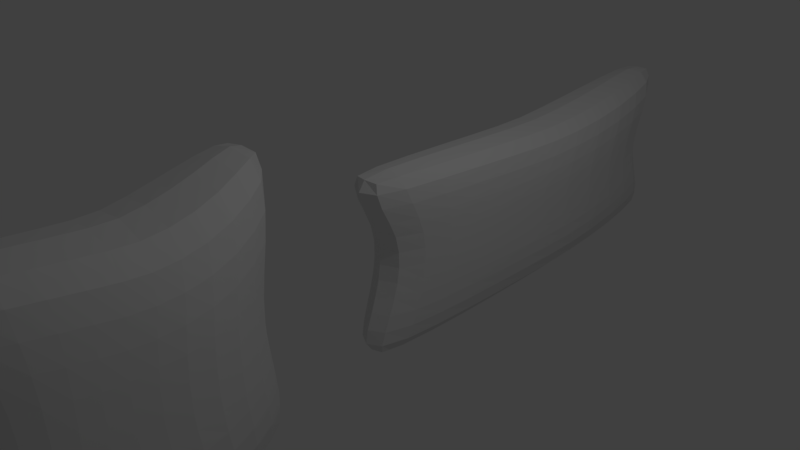 # Source: pillows.blend  (saved by Blender 2.79.0; exported with 4.5.12 LTS)
import bpy
from mathutils import Matrix  # noqa: F401  (used for matrix-valued properties, if any)

bpy.ops.wm.read_factory_settings(use_empty=True)
scene = bpy.context.scene
scene.name = 'Scene'

# ---- collections
col_collection_1 = bpy.data.collections.new('Collection 1'); scene.collection.children.link(col_collection_1)

# ---- materials (node trees are filled in below, after node groups)
mat_material = bpy.data.materials.new('Material')
mat_material.alpha_threshold = 0.0
mat_material.use_transparent_shadow = False
mat_material.roughness = 0.5
mat_material.line_color = (0.0, 0.0, 0.0, 1.0)
mat_material_001 = bpy.data.materials.new('Material.001')
mat_material_001.alpha_threshold = 0.0
mat_material_001.use_transparent_shadow = False
mat_material_001.roughness = 0.5
mat_material_001.line_color = (0.0, 0.0, 0.0, 1.0)

# ---- material node trees

# ---- world
world_world = bpy.data.worlds.new('World'); scene.world = world_world
world_world.color = (0.05088, 0.05088, 0.05088)
world_world.use_sun_shadow = False
world_world.sun_shadow_jitter_overblur = 0.0
world_world.cycles.sampling_method = 'MANUAL'

# ---- cameras
cam_camera = bpy.data.cameras.new('Camera')
cam_camera.clip_end = 100.0
cam_camera.lens = 35.0
cam_camera.sensor_width = 32.0
cam_camera.sensor_height = 18.0
cam_camera.ortho_scale = 7.314
cam_camera.dof.focus_distance = 0.0
cam_camera.dof.aperture_fstop = 128.0

# ---- lights
light_lamp = bpy.data.lights.new('Lamp', 'POINT')
light_lamp.transmission_factor = 0.0
light_lamp.cutoff_distance = 30.0
light_lamp.energy = 100.0
light_lamp.shadow_buffer_clip_start = 1.001
light_lamp.shadow_soft_size = 0.1
light_lamp.shadow_maximum_resolution = 0.006
light_lamp.use_absolute_resolution = True

# ---- meshes
me_cube = bpy.data.meshes.new('Cube')
me_cube.from_pydata([(-0.06394, 1.011, -1.02), (1.06, -1.02, -0.9994), (0.3532, -1.02, -0.9995), (-0.6644, 0.9743, -1.021), (-0.05809, 1.002, 1.012), (1.059, -1.039, 1.03), (0.3045, -1.039, 1.03), (-0.7025, 0.9659, 1.012), (0.4232, 0.7538, -1.011), (0.9517, 0.3614, -0.9546), (1.214, -0.007152, -0.9405), (1.281, -0.3717, -0.9612), (1.223, -0.7483, -1.001), (0.3026, -0.7492, -1.002), (0.2533, -0.3721, -0.9617), (0.07119, -0.005557, -0.9414), (-0.1947, 0.3579, -0.9683), (-0.4827, 0.7142, -1.019), (0.4174, 0.7454, 1.008), (0.9046, 0.351, 0.9579), (1.14, -0.01834, 0.9439), (1.218, -0.3811, 0.9879), (1.197, -0.7636, 1.031), (0.1856, -0.7639, 1.031), (0.08346, -0.3763, 0.9874), (-0.1144, -0.0056, 0.9449), (-0.3741, 0.3556, 0.9706), (-0.5963, 0.7082, 1.013), (0.09582, 1.002, -0.7427), (0.1785, 0.9376, -0.3611), (0.1916, 0.9032, 0.002836), (0.1832, 0.932, 0.3633), (0.1073, 0.998, 0.7382), (1.189, -1.018, -0.7282), (1.213, -0.9722, -0.3588), (1.205, -0.9437, 0.00186), (1.206, -0.9611, 0.3819), (1.19, -1.028, 0.757), (0.282, -1.019, -0.7289), (0.2235, -0.9724, -0.3593), (0.1794, -0.9425, 0.001979), (0.1803, -0.9607, 0.3826), (0.2135, -1.028, 0.7576), (-0.6776, 0.9565, -0.7456), (-0.68, 0.8929, -0.3639), (-0.707, 0.8597, 0.001407), (-0.7131, 0.8893, 0.3631), (-0.7334, 0.955, 0.7384), (-0.1536, -0.7329, 0.7437), (-0.2257, -0.681, 0.3704), (-0.2358, -0.6709, 0.0009367), (-0.1767, -0.6913, -0.3488), (-0.03192, -0.7313, -0.7131), (-0.3278, -0.3556, 0.7008), (-0.4258, -0.3415, 0.3405), (-0.4653, -0.3409, -3.068e-08), (-0.3994, -0.3427, -0.3351), (-0.1888, -0.3604, -0.6791), (-0.5558, -0.004611, 0.668), (-0.6589, -0.006991, 0.3334), (-0.7102, -0.006903, 4.173e-08), (-0.6395, -0.006092, -0.3333), (-0.4085, -0.004753, -0.6665), (-0.8018, 0.3457, 0.6895), (-0.8922, 0.3194, 0.3388), (-0.9278, 0.3137, 4.392e-05), (-0.8509, 0.3205, -0.3374), (-0.6384, 0.3454, -0.6884), (-0.8788, 0.6842, 0.724), (-0.9223, 0.6322, 0.3544), (-0.9257, 0.6111, 0.0005388), (-0.8538, 0.6335, -0.3543), (-0.7335, 0.6816, -0.7289), (0.8772, 0.7242, 0.7094), (0.9988, 0.6576, 0.3468), (1.011, 0.6408, 0.002582), (0.9837, 0.6716, -0.3419), (0.8464, 0.7355, -0.7093), (1.444, 0.2981, 0.6708), (1.577, 0.2424, 0.3344), (1.592, 0.2326, 0.0008073), (1.574, 0.2645, -0.3326), (1.44, 0.3269, -0.6682), (1.626, -0.06974, 0.6674), (1.722, -0.1263, 0.3334), (1.734, -0.1372, 4.666e-05), (1.74, -0.1018, -0.3333), (1.653, -0.03864, -0.6658), (1.631, -0.3986, 0.7032), (1.7, -0.4289, 0.3422), (1.708, -0.4367, 2.217e-07), (1.718, -0.4133, -0.3353), (1.653, -0.3795, -0.6786), (1.554, -0.7376, 0.7421), (1.601, -0.7089, 0.3694), (1.605, -0.7048, 0.0008307), (1.606, -0.7098, -0.3482), (1.549, -0.7299, -0.7106), (1.155, -0.9149, -1.011), (-0.3919, 1.0, -1.033), (0.03115, 1.015, 0.9062), (0.7054, -1.032, -1.012), (1.146, -1.047, 0.9239), (-0.6221, 0.8731, -1.032), (0.2395, -1.047, 0.9242), (-0.7432, 0.973, 0.9059), (1.147, -0.9331, 1.041), (-0.4078, 0.9908, 1.024), (0.6818, -1.051, 1.042), (-0.6896, 0.8653, 1.023), (0.1426, 0.9167, -1.028), (0.7142, 0.562, -0.9812), (1.113, 0.1694, -0.9418), (1.268, -0.1855, -0.9462), (1.264, -0.5618, -0.9818), (0.3076, -0.9153, -1.011), (0.289, -0.5628, -0.9826), (0.1824, -0.1849, -0.9463), (-0.06207, 0.1738, -0.9482), (-0.3307, 0.539, -0.9948), (0.1471, 0.9073, 1.022), (0.6888, 0.5538, 0.982), (1.049, 0.1584, 0.9441), (1.193, -0.1957, 0.9627), (1.219, -0.5731, 1.011), (0.2289, -0.9334, 1.041), (0.1411, -0.5724, 1.012), (0.0006308, -0.1856, 0.9615), (-0.2478, 0.1729, 0.9517), (-0.4866, 0.5354, 0.9932), (0.07061, -0.7446, -0.8807), (-0.03877, -0.3685, -0.8415), (-0.2477, -0.004561, -0.8238), (-0.4948, 0.355, -0.8515), (-0.669, 0.7014, -0.899), (0.7014, 0.7549, -0.8826), (1.279, 0.3517, -0.8297), (1.518, -0.01605, -0.8227), (1.543, -0.3717, -0.8406), (1.455, -0.7421, -0.8786), (-0.1155, 0.7224, 1.049), (0.2473, 0.3558, 1.005), (0.5041, -0.007942, 0.9824), (0.6487, -0.3777, 1.025), (0.6905, -0.7647, 1.068), (-0.05012, 0.7329, -1.054), (0.3766, 0.3612, -1.002), (0.6521, -0.005795, -0.979), (0.7807, -0.3715, -0.9992), (0.7691, -0.7488, -1.039), (0.01961, 1.021, -0.9128), (0.1497, 0.9693, -0.5531), (0.189, 0.9138, -0.1744), (0.1908, 0.9093, 0.1792), (0.1582, 0.9657, 0.5519), (1.142, -1.03, -0.894), (1.209, -0.996, -0.5448), (1.209, -0.9532, -0.1761), (1.203, -0.9445, 0.1878), (1.206, -0.9932, 0.5726), (0.2991, -1.03, -0.8944), (0.2569, -0.9968, -0.5455), (0.1952, -0.9525, -0.1763), (0.1751, -0.9433, 0.1884), (0.1947, -0.9938, 0.5734), (-0.6954, 0.978, -0.9149), (-0.6693, 0.9237, -0.5562), (-0.6966, 0.8701, -0.1766), (-0.7106, 0.8664, 0.1784), (-0.7197, 0.9226, 0.5522), (-0.06067, -0.7543, 0.9101), (-0.2005, -0.7045, 0.5611), (-0.2354, -0.6714, 0.1791), (-0.2196, -0.6764, -0.171), (-0.11, -0.7117, -0.5315), (-0.2075, -0.3678, 0.8663), (-0.3907, -0.3453, 0.5209), (-0.4479, -0.3412, 0.1675), (-0.4562, -0.3405, -0.1668), (-0.3039, -0.3502, -0.5066), (-0.4285, -0.004396, 0.8266), (-0.6213, -0.005757, 0.5006), (-0.686, -0.007274, 0.1667), (-0.7034, -0.006473, -0.1667), (-0.5324, -0.005462, -0.5001), (-0.6824, 0.3544, 0.8526), (-0.8604, 0.3316, 0.5141), (-0.9125, 0.3142, 0.1676), (-0.9147, 0.3149, -0.1671), (-0.7503, 0.3317, -0.5126), (-0.811, 0.7007, 0.8925), (-0.9076, 0.6584, 0.5401), (-0.9278, 0.6154, 0.1736), (-0.904, 0.6173, -0.1724), (-0.7896, 0.6563, -0.5423), (0.7267, 0.7475, 0.8804), (0.9593, 0.6888, 0.5274), (1.011, 0.6424, 0.1718), (1.005, 0.649, -0.1664), (0.9345, 0.7037, -0.5244), (1.274, 0.3303, 0.8325), (1.534, 0.2658, 0.5021), (1.59, 0.2326, 0.1675), (1.589, 0.2422, -0.1659), (1.53, 0.2947, -0.5), (1.482, -0.03929, 0.8253), (1.694, -0.1017, 0.5005), (1.731, -0.1372, 0.1667), (1.739, -0.1263, -0.1666), (1.717, -0.06985, -0.4999), (1.514, -0.3866, 0.8677), (1.681, -0.4142, 0.5238), (1.705, -0.4366, 0.1677), (1.714, -0.429, -0.1668), (1.702, -0.3951, -0.5067), (1.456, -0.7541, 0.9091), (1.591, -0.7206, 0.5594), (1.603, -0.7051, 0.1784), (1.607, -0.7058, -0.1709), (1.59, -0.7177, -0.5298), (1.615, -0.5534, -0.6943), (1.677, -0.5609, -0.3407), (1.671, -0.5711, 0.0002264), (1.665, -0.568, 0.3559), (1.606, -0.5655, 0.7252), (1.668, -0.2085, -0.6686), (1.738, -0.2623, -0.3335), (1.728, -0.2945, 4.853e-06), (1.718, -0.2845, 0.3346), (1.638, -0.235, 0.6804), (1.587, 0.1357, -0.6655), (1.699, 0.07211, -0.3331), (1.705, 0.0368, 0.000251), (1.691, 0.04759, 0.3336), (1.573, 0.1042, 0.6662), (1.186, 0.5346, -0.6832), (1.33, 0.4704, -0.3339), (1.356, 0.4421, 0.001667), (1.341, 0.4523, 0.3378), (1.207, 0.5134, 0.6859), (0.4828, 0.9011, -0.732), (0.5976, 0.8395, -0.3535), (0.6208, 0.8058, 0.002995), (0.6106, 0.8307, 0.3574), (0.51, 0.8965, 0.7293), (-0.69, 0.5158, -0.7093), (-0.8681, 0.4794, -0.3452), (-0.9484, 0.465, 0.0002582), (-0.9297, 0.4781, 0.3463), (-0.8572, 0.5181, 0.7076), (-0.5407, 0.1698, -0.6723), (-0.7671, 0.1583, -0.3338), (-0.8394, 0.1565, 1.938e-06), (-0.7925, 0.1578, 0.3344), (-0.6933, 0.1691, 0.6744), (-0.2846, -0.1784, -0.6685), (-0.5126, -0.1731, -0.3334), (-0.5824, -0.1743, -3.004e-08), (-0.533, -0.1745, 0.334), (-0.4293, -0.1758, 0.6767), (-0.11, -0.5472, -0.6959), (-0.2905, -0.5166, -0.3406), (-0.3513, -0.5062, 0.0002593), (-0.3275, -0.5101, 0.3551), (-0.2407, -0.5441, 0.7255), (0.06452, -0.8989, -0.7247), (-0.03955, -0.8535, -0.3559), (-0.09533, -0.8263, 0.001708), (-0.09264, -0.8421, 0.3798), (-0.03752, -0.9054, 0.7543), (-0.3644, 1.004, 0.7387), (-0.3156, 0.9376, 0.3633), (-0.3081, 0.9083, 0.002211), (-0.3026, 0.9426, -0.3627), (-0.3451, 1.007, -0.7444), (-0.7696, 0.8382, -0.7418), (-0.827, 0.78, -0.3613), (-0.8777, 0.7507, 0.000915), (-0.8816, 0.7778, 0.3605), (-0.8706, 0.839, 0.7348), (0.7343, -1.055, -0.7287), (0.7186, -1.009, -0.3589), (0.6923, -0.9797, 0.001703), (0.6931, -0.9973, 0.3814), (0.7025, -1.065, 0.7572), (1.436, -0.8966, -0.7227), (1.482, -0.8567, -0.3549), (1.482, -0.8371, 0.00148), (1.481, -0.8492, 0.3782), (1.446, -0.9042, 0.7527), (1.475, -0.8741, 0.5688), (1.48, -0.8377, 0.1846), (1.484, -0.8432, -0.174), (1.469, -0.8761, -0.5396), (1.356, -0.9111, -0.8912), (0.7007, -1.03, 0.5723), (0.6892, -0.9804, 0.1875), (0.7026, -0.9895, -0.1762), (0.7331, -1.033, -0.5451), (0.7176, -1.063, -0.8963), (-0.878, 0.8088, 0.5488), (-0.8822, 0.7568, 0.1768), (-0.8603, 0.7596, -0.1754), (-0.7911, 0.8079, -0.5527), (-0.7467, 0.8614, -0.9131), (-0.3131, 0.9744, -0.5548), (-0.3046, 0.9191, -0.1756), (-0.3104, 0.9147, 0.179), (-0.3318, 0.9713, 0.5521), (-0.4039, 1.019, 0.9083), (-0.07251, -0.8724, 0.5707), (-0.09927, -0.8271, 0.1857), (-0.07704, -0.8349, -0.1744), (0.01179, -0.877, -0.5413), (0.13, -0.9128, -0.8926), (-0.297, -0.5236, 0.5433), (-0.3428, -0.5065, 0.1718), (-0.3393, -0.508, -0.168), (-0.2094, -0.5316, -0.5182), (0.02145, -0.5584, -0.8615), (-0.4953, -0.1738, 0.5043), (-0.5594, -0.1749, 0.1667), (-0.5751, -0.1736, -0.1667), (-0.4076, -0.1745, -0.5009), (-0.1259, -0.1825, -0.8274), (-0.7567, 0.1626, 0.5043), (-0.8176, 0.1564, 0.1667), (-0.8309, 0.1568, -0.1667), (-0.6616, 0.1629, -0.5027), (-0.3827, 0.1744, -0.8316), (-0.9048, 0.4978, 0.5274), (-0.9427, 0.467, 0.1701), (-0.9291, 0.4683, -0.169), (-0.78, 0.4965, -0.5275), (-0.5803, 0.5305, -0.8762), (0.5781, 0.864, 0.5437), (0.6204, 0.8101, 0.1764), (0.6154, 0.8157, -0.1707), (0.5562, 0.8704, -0.543), (0.3642, 0.9206, -0.9056), (1.298, 0.4782, 0.5106), (1.355, 0.4422, 0.1687), (1.35, 0.4499, -0.1652), (1.28, 0.5012, -0.5068), (1.026, 0.5577, -0.852), (1.654, 0.07206, 0.5003), (1.702, 0.03679, 0.1669), (1.706, 0.04763, -0.1664), (1.666, 0.104, -0.4997), (1.435, 0.1593, -0.8227), (1.695, -0.2622, 0.5066), (1.724, -0.2945, 0.1667), (1.734, -0.2846, -0.1667), (1.721, -0.2344, -0.501), (1.548, -0.191, -0.8273), (1.65, -0.5655, 0.5437), (1.669, -0.5712, 0.1718), (1.676, -0.5672, -0.1681), (1.661, -0.5552, -0.5175), (1.512, -0.5572, -0.8597), (0.7877, -0.562, -1.02), (0.7379, -0.1846, -0.9841), (0.5304, 0.1725, -0.9835), (0.18, 0.5512, -1.029), (-0.2641, 0.8935, -1.064), (0.6791, -0.5732, 1.049), (0.5923, -0.1878, 0.9998), (0.3872, 0.1698, 0.9868), (0.07832, 0.5433, 1.028), (-0.2976, 0.8827, 1.056), (1.498, -0.5684, 0.8907), (1.51, -0.2109, 0.8429), (1.413, 0.1357, 0.8238), (1.04, 0.5436, 0.8535), (0.388, 0.9147, 0.9004), (-0.7575, 0.5309, 0.8738), (-0.5669, 0.1733, 0.8343), (-0.3034, -0.1807, 0.8401), (-0.1316, -0.5622, 0.891), (0.03128, -0.9274, 0.922), (-0.3885, 1.025, -0.9159), (-0.8385, 0.8583, 0.9041), (0.6931, -1.08, 0.9261), (1.365, -0.9263, 0.921), (0.6869, -0.9357, 1.074), (0.7325, -0.9171, -1.045)], [], [(385, 101, 2, 115), (384, 125, 6, 108), (383, 106, 5, 102), (382, 108, 6, 104), (381, 109, 7, 105), (380, 99, 3, 165), (379, 125, 23, 170), (378, 126, 24, 175), (377, 127, 25, 180), (376, 128, 26, 185), (375, 129, 27, 190), (374, 120, 18, 195), (373, 121, 19, 200), (372, 122, 20, 205), (371, 123, 21, 210), (370, 124, 22, 215), (369, 109, 27, 140), (368, 129, 26, 141), (367, 128, 25, 142), (366, 127, 24, 143), (365, 126, 23, 144), (364, 145, 17, 103), (363, 146, 16, 119), (362, 147, 15, 118), (361, 148, 14, 117), (360, 149, 13, 116), (359, 220, 97, 139), (358, 221, 96, 219), (357, 222, 95, 218), (356, 223, 94, 217), (355, 224, 93, 216), (354, 225, 92, 138), (353, 226, 91, 214), (352, 227, 90, 213), (351, 228, 89, 212), (350, 229, 88, 211), (349, 230, 87, 137), (348, 231, 86, 209), (347, 232, 85, 208), (346, 233, 84, 207), (345, 234, 83, 206), (344, 235, 82, 136), (343, 236, 81, 204), (342, 237, 80, 203), (341, 238, 79, 202), (340, 239, 78, 201), (339, 240, 77, 135), (338, 241, 76, 199), (337, 242, 75, 198), (336, 243, 74, 197), (335, 244, 73, 196), (334, 245, 72, 134), (333, 246, 71, 194), (332, 247, 70, 193), (331, 248, 69, 192), (330, 249, 68, 191), (329, 250, 67, 133), (328, 251, 66, 189), (327, 252, 65, 188), (326, 253, 64, 187), (325, 254, 63, 186), (324, 255, 62, 132), (323, 256, 61, 184), (322, 257, 60, 183), (321, 258, 59, 182), (320, 259, 58, 181), (319, 260, 57, 131), (318, 261, 56, 179), (317, 262, 55, 178), (316, 263, 54, 177), (315, 264, 53, 176), (314, 265, 52, 130), (313, 266, 51, 174), (312, 267, 50, 173), (311, 268, 49, 172), (310, 269, 48, 171), (309, 270, 47, 105), (308, 271, 46, 169), (307, 272, 45, 168), (306, 273, 44, 167), (305, 274, 43, 166), (304, 275, 43, 165), (303, 276, 44, 166), (302, 277, 45, 167), (301, 278, 46, 168), (300, 279, 47, 169), (299, 280, 38, 160), (298, 281, 39, 161), (297, 282, 40, 162), (296, 283, 41, 163), (295, 284, 42, 164), (294, 285, 33, 155), (293, 286, 34, 156), (292, 287, 35, 157), (291, 288, 36, 158), (290, 289, 37, 159), (288, 290, 159, 36), (94, 216, 290, 288), (216, 93, 289, 290), (287, 291, 158, 35), (95, 217, 291, 287), (217, 94, 288, 291), (286, 292, 157, 34), (96, 218, 292, 286), (218, 95, 287, 292), (285, 293, 156, 33), (97, 219, 293, 285), (219, 96, 286, 293), (98, 294, 155, 1), (12, 139, 294, 98), (139, 97, 285, 294), (283, 295, 164, 41), (36, 159, 295, 283), (159, 37, 284, 295), (282, 296, 163, 40), (35, 158, 296, 282), (158, 36, 283, 296), (281, 297, 162, 39), (34, 157, 297, 281), (157, 35, 282, 297), (280, 298, 161, 38), (33, 156, 298, 280), (156, 34, 281, 298), (101, 299, 160, 2), (1, 155, 299, 101), (155, 33, 280, 299), (278, 300, 169, 46), (69, 191, 300, 278), (191, 68, 279, 300), (277, 301, 168, 45), (70, 192, 301, 277), (192, 69, 278, 301), (276, 302, 167, 44), (71, 193, 302, 276), (193, 70, 277, 302), (275, 303, 166, 43), (72, 194, 303, 275), (194, 71, 276, 303), (103, 304, 165, 3), (17, 134, 304, 103), (134, 72, 275, 304), (273, 305, 166, 44), (29, 151, 305, 273), (151, 28, 274, 305), (272, 306, 167, 45), (30, 152, 306, 272), (152, 29, 273, 306), (271, 307, 168, 46), (31, 153, 307, 271), (153, 30, 272, 307), (270, 308, 169, 47), (32, 154, 308, 270), (154, 31, 271, 308), (107, 309, 105, 7), (4, 100, 309, 107), (100, 32, 270, 309), (268, 310, 171, 49), (41, 164, 310, 268), (164, 42, 269, 310), (267, 311, 172, 50), (40, 163, 311, 267), (163, 41, 268, 311), (266, 312, 173, 51), (39, 162, 312, 266), (162, 40, 267, 312), (265, 313, 174, 52), (38, 161, 313, 265), (161, 39, 266, 313), (115, 314, 130, 13), (2, 160, 314, 115), (160, 38, 265, 314), (263, 315, 176, 54), (49, 171, 315, 263), (171, 48, 264, 315), (262, 316, 177, 55), (50, 172, 316, 262), (172, 49, 263, 316), (261, 317, 178, 56), (51, 173, 317, 261), (173, 50, 262, 317), (260, 318, 179, 57), (52, 174, 318, 260), (174, 51, 261, 318), (116, 319, 131, 14), (13, 130, 319, 116), (130, 52, 260, 319), (258, 320, 181, 59), (54, 176, 320, 258), (176, 53, 259, 320), (257, 321, 182, 60), (55, 177, 321, 257), (177, 54, 258, 321), (256, 322, 183, 61), (56, 178, 322, 256), (178, 55, 257, 322), (255, 323, 184, 62), (57, 179, 323, 255), (179, 56, 256, 323), (117, 324, 132, 15), (14, 131, 324, 117), (131, 57, 255, 324), (253, 325, 186, 64), (59, 181, 325, 253), (181, 58, 254, 325), (252, 326, 187, 65), (60, 182, 326, 252), (182, 59, 253, 326), (251, 327, 188, 66), (61, 183, 327, 251), (183, 60, 252, 327), (250, 328, 189, 67), (62, 184, 328, 250), (184, 61, 251, 328), (118, 329, 133, 16), (15, 132, 329, 118), (132, 62, 250, 329), (248, 330, 191, 69), (64, 186, 330, 248), (186, 63, 249, 330), (247, 331, 192, 70), (65, 187, 331, 247), (187, 64, 248, 331), (246, 332, 193, 71), (66, 188, 332, 246), (188, 65, 247, 332), (245, 333, 194, 72), (67, 189, 333, 245), (189, 66, 246, 333), (119, 334, 134, 17), (16, 133, 334, 119), (133, 67, 245, 334), (243, 335, 196, 74), (31, 154, 335, 243), (154, 32, 244, 335), (242, 336, 197, 75), (30, 153, 336, 242), (153, 31, 243, 336), (241, 337, 198, 76), (29, 152, 337, 241), (152, 30, 242, 337), (240, 338, 199, 77), (28, 151, 338, 240), (151, 29, 241, 338), (110, 339, 135, 8), (0, 150, 339, 110), (150, 28, 240, 339), (238, 340, 201, 79), (74, 196, 340, 238), (196, 73, 239, 340), (237, 341, 202, 80), (75, 197, 341, 237), (197, 74, 238, 341), (236, 342, 203, 81), (76, 198, 342, 236), (198, 75, 237, 342), (235, 343, 204, 82), (77, 199, 343, 235), (199, 76, 236, 343), (111, 344, 136, 9), (8, 135, 344, 111), (135, 77, 235, 344), (233, 345, 206, 84), (79, 201, 345, 233), (201, 78, 234, 345), (232, 346, 207, 85), (80, 202, 346, 232), (202, 79, 233, 346), (231, 347, 208, 86), (81, 203, 347, 231), (203, 80, 232, 347), (230, 348, 209, 87), (82, 204, 348, 230), (204, 81, 231, 348), (112, 349, 137, 10), (9, 136, 349, 112), (136, 82, 230, 349), (228, 350, 211, 89), (84, 206, 350, 228), (206, 83, 229, 350), (227, 351, 212, 90), (85, 207, 351, 227), (207, 84, 228, 351), (226, 352, 213, 91), (86, 208, 352, 226), (208, 85, 227, 352), (225, 353, 214, 92), (87, 209, 353, 225), (209, 86, 226, 353), (113, 354, 138, 11), (10, 137, 354, 113), (137, 87, 225, 354), (223, 355, 216, 94), (89, 211, 355, 223), (211, 88, 224, 355), (222, 356, 217, 95), (90, 212, 356, 222), (212, 89, 223, 356), (221, 357, 218, 96), (91, 213, 357, 221), (213, 90, 222, 357), (220, 358, 219, 97), (92, 214, 358, 220), (214, 91, 221, 358), (114, 359, 139, 12), (11, 138, 359, 114), (138, 92, 220, 359), (148, 360, 116, 14), (11, 114, 360, 148), (114, 12, 149, 360), (147, 361, 117, 15), (10, 113, 361, 147), (113, 11, 148, 361), (146, 362, 118, 16), (9, 112, 362, 146), (112, 10, 147, 362), (145, 363, 119, 17), (8, 111, 363, 145), (111, 9, 146, 363), (99, 364, 103, 3), (0, 110, 364, 99), (110, 8, 145, 364), (124, 365, 144, 22), (21, 143, 365, 124), (143, 24, 126, 365), (123, 366, 143, 21), (20, 142, 366, 123), (142, 25, 127, 366), (122, 367, 142, 20), (19, 141, 367, 122), (141, 26, 128, 367), (121, 368, 141, 19), (18, 140, 368, 121), (140, 27, 129, 368), (120, 369, 140, 18), (4, 107, 369, 120), (107, 7, 109, 369), (224, 370, 215, 93), (88, 210, 370, 224), (210, 21, 124, 370), (229, 371, 210, 88), (83, 205, 371, 229), (205, 20, 123, 371), (234, 372, 205, 83), (78, 200, 372, 234), (200, 19, 122, 372), (239, 373, 200, 78), (73, 195, 373, 239), (195, 18, 121, 373), (244, 374, 195, 73), (32, 100, 374, 244), (100, 4, 120, 374), (249, 375, 190, 68), (63, 185, 375, 249), (185, 26, 129, 375), (254, 376, 185, 63), (58, 180, 376, 254), (180, 25, 128, 376), (259, 377, 180, 58), (53, 175, 377, 259), (175, 24, 127, 377), (264, 378, 175, 53), (48, 170, 378, 264), (170, 23, 126, 378), (269, 379, 170, 48), (42, 104, 379, 269), (104, 6, 125, 379), (274, 380, 165, 43), (28, 150, 380, 274), (150, 0, 99, 380), (279, 381, 105, 47), (68, 190, 381, 279), (190, 27, 109, 381), (284, 382, 104, 42), (37, 102, 382, 284), (102, 5, 108, 382), (289, 383, 102, 37), (93, 215, 383, 289), (215, 22, 106, 383), (106, 384, 108, 5), (22, 144, 384, 106), (144, 23, 125, 384), (149, 385, 115, 13), (12, 98, 385, 149), (98, 1, 101, 385)])
me_cube.materials.append(mat_material)
me_cube.use_remesh_preserve_volume = False
me_cube.use_remesh_preserve_attributes = False
me_cube.use_mirror_vertex_groups = False
me_cube.update()
me_cube_001 = bpy.data.meshes.new('Cube.001')
me_cube_001.from_pydata([(-0.06394, 1.011, -1.02), (1.06, -1.02, -0.9994), (0.3532, -1.02, -0.9995), (-0.6644, 0.9743, -1.021), (-0.05809, 1.002, 1.012), (1.059, -1.039, 1.03), (0.3045, -1.039, 1.03), (-0.7025, 0.9659, 1.012), (0.4232, 0.7538, -1.011), (0.9517, 0.3614, -0.9546), (1.214, -0.007152, -0.9405), (1.281, -0.3717, -0.9612), (1.223, -0.7483, -1.001), (0.3026, -0.7492, -1.002), (0.2533, -0.3721, -0.9617), (0.07119, -0.005557, -0.9414), (-0.1947, 0.3579, -0.9683), (-0.4827, 0.7142, -1.019), (0.4174, 0.7454, 1.008), (0.9046, 0.351, 0.9579), (1.14, -0.01834, 0.9439), (1.218, -0.3811, 0.9879), (1.197, -0.7636, 1.031), (0.1856, -0.7639, 1.031), (0.08346, -0.3763, 0.9874), (-0.1144, -0.0056, 0.9449), (-0.3741, 0.3556, 0.9706), (-0.5963, 0.7082, 1.013), (0.09582, 1.002, -0.7427), (0.1785, 0.9376, -0.3611), (0.1916, 0.9032, 0.002836), (0.1832, 0.932, 0.3633), (0.1073, 0.998, 0.7382), (1.189, -1.018, -0.7282), (1.213, -0.9722, -0.3588), (1.205, -0.9437, 0.00186), (1.206, -0.9611, 0.3819), (1.19, -1.028, 0.757), (0.282, -1.019, -0.7289), (0.2235, -0.9724, -0.3593), (0.1794, -0.9425, 0.001979), (0.1803, -0.9607, 0.3826), (0.2135, -1.028, 0.7576), (-0.6776, 0.9565, -0.7456), (-0.68, 0.8929, -0.3639), (-0.707, 0.8597, 0.001407), (-0.7131, 0.8893, 0.3631), (-0.7334, 0.955, 0.7384), (-0.1536, -0.7329, 0.7437), (-0.2257, -0.681, 0.3704), (-0.2358, -0.6709, 0.0009367), (-0.1767, -0.6913, -0.3488), (-0.03192, -0.7313, -0.7131), (-0.3278, -0.3556, 0.7008), (-0.4258, -0.3415, 0.3405), (-0.4653, -0.3409, -3.068e-08), (-0.3994, -0.3427, -0.3351), (-0.1888, -0.3604, -0.6791), (-0.5558, -0.004611, 0.668), (-0.6589, -0.006991, 0.3334), (-0.7102, -0.006903, 4.173e-08), (-0.6395, -0.006092, -0.3333), (-0.4085, -0.004753, -0.6665), (-0.8018, 0.3457, 0.6895), (-0.8922, 0.3194, 0.3388), (-0.9278, 0.3137, 4.392e-05), (-0.8509, 0.3205, -0.3374), (-0.6384, 0.3454, -0.6884), (-0.8788, 0.6842, 0.724), (-0.9223, 0.6322, 0.3544), (-0.9257, 0.6111, 0.0005388), (-0.8538, 0.6335, -0.3543), (-0.7335, 0.6816, -0.7289), (0.8772, 0.7242, 0.7094), (0.9988, 0.6576, 0.3468), (1.011, 0.6408, 0.002582), (0.9837, 0.6716, -0.3419), (0.8464, 0.7355, -0.7093), (1.444, 0.2981, 0.6708), (1.577, 0.2424, 0.3344), (1.592, 0.2326, 0.0008073), (1.574, 0.2645, -0.3326), (1.44, 0.3269, -0.6682), (1.626, -0.06974, 0.6674), (1.722, -0.1263, 0.3334), (1.734, -0.1372, 4.666e-05), (1.74, -0.1018, -0.3333), (1.653, -0.03864, -0.6658), (1.631, -0.3986, 0.7032), (1.7, -0.4289, 0.3422), (1.708, -0.4367, 2.217e-07), (1.718, -0.4133, -0.3353), (1.653, -0.3795, -0.6786), (1.554, -0.7376, 0.7421), (1.601, -0.7089, 0.3694), (1.605, -0.7048, 0.0008307), (1.606, -0.7098, -0.3482), (1.549, -0.7299, -0.7106), (1.155, -0.9149, -1.011), (-0.3919, 1.0, -1.033), (0.03115, 1.015, 0.9062), (0.7054, -1.032, -1.012), (1.146, -1.047, 0.9239), (-0.6221, 0.8731, -1.032), (0.2395, -1.047, 0.9242), (-0.7432, 0.973, 0.9059), (1.147, -0.9331, 1.041), (-0.4078, 0.9908, 1.024), (0.6818, -1.051, 1.042), (-0.6896, 0.8653, 1.023), (0.1426, 0.9167, -1.028), (0.7142, 0.562, -0.9812), (1.113, 0.1694, -0.9418), (1.268, -0.1855, -0.9462), (1.264, -0.5618, -0.9818), (0.3076, -0.9153, -1.011), (0.289, -0.5628, -0.9826), (0.1824, -0.1849, -0.9463), (-0.06207, 0.1738, -0.9482), (-0.3307, 0.539, -0.9948), (0.1471, 0.9073, 1.022), (0.6888, 0.5538, 0.982), (1.049, 0.1584, 0.9441), (1.193, -0.1957, 0.9627), (1.219, -0.5731, 1.011), (0.2289, -0.9334, 1.041), (0.1411, -0.5724, 1.012), (0.0006308, -0.1856, 0.9615), (-0.2478, 0.1729, 0.9517), (-0.4866, 0.5354, 0.9932), (0.07061, -0.7446, -0.8807), (-0.03877, -0.3685, -0.8415), (-0.2477, -0.004561, -0.8238), (-0.4948, 0.355, -0.8515), (-0.669, 0.7014, -0.899), (0.7014, 0.7549, -0.8826), (1.279, 0.3517, -0.8297), (1.518, -0.01605, -0.8227), (1.543, -0.3717, -0.8406), (1.455, -0.7421, -0.8786), (-0.1155, 0.7224, 1.049), (0.2473, 0.3558, 1.005), (0.5041, -0.007942, 0.9824), (0.6487, -0.3777, 1.025), (0.6905, -0.7647, 1.068), (-0.05012, 0.7329, -1.054), (0.3766, 0.3612, -1.002), (0.6521, -0.005795, -0.979), (0.7807, -0.3715, -0.9992), (0.7691, -0.7488, -1.039), (0.01961, 1.021, -0.9128), (0.1497, 0.9693, -0.5531), (0.189, 0.9138, -0.1744), (0.1908, 0.9093, 0.1792), (0.1582, 0.9657, 0.5519), (1.142, -1.03, -0.894), (1.209, -0.996, -0.5448), (1.209, -0.9532, -0.1761), (1.203, -0.9445, 0.1878), (1.206, -0.9932, 0.5726), (0.2991, -1.03, -0.8944), (0.2569, -0.9968, -0.5455), (0.1952, -0.9525, -0.1763), (0.1751, -0.9433, 0.1884), (0.1947, -0.9938, 0.5734), (-0.6954, 0.978, -0.9149), (-0.6693, 0.9237, -0.5562), (-0.6966, 0.8701, -0.1766), (-0.7106, 0.8664, 0.1784), (-0.7197, 0.9226, 0.5522), (-0.06067, -0.7543, 0.9101), (-0.2005, -0.7045, 0.5611), (-0.2354, -0.6714, 0.1791), (-0.2196, -0.6764, -0.171), (-0.11, -0.7117, -0.5315), (-0.2075, -0.3678, 0.8663), (-0.3907, -0.3453, 0.5209), (-0.4479, -0.3412, 0.1675), (-0.4562, -0.3405, -0.1668), (-0.3039, -0.3502, -0.5066), (-0.4285, -0.004396, 0.8266), (-0.6213, -0.005757, 0.5006), (-0.686, -0.007274, 0.1667), (-0.7034, -0.006473, -0.1667), (-0.5324, -0.005462, -0.5001), (-0.6824, 0.3544, 0.8526), (-0.8604, 0.3316, 0.5141), (-0.9125, 0.3142, 0.1676), (-0.9147, 0.3149, -0.1671), (-0.7503, 0.3317, -0.5126), (-0.811, 0.7007, 0.8925), (-0.9076, 0.6584, 0.5401), (-0.9278, 0.6154, 0.1736), (-0.904, 0.6173, -0.1724), (-0.7896, 0.6563, -0.5423), (0.7267, 0.7475, 0.8804), (0.9593, 0.6888, 0.5274), (1.011, 0.6424, 0.1718), (1.005, 0.649, -0.1664), (0.9345, 0.7037, -0.5244), (1.274, 0.3303, 0.8325), (1.534, 0.2658, 0.5021), (1.59, 0.2326, 0.1675), (1.589, 0.2422, -0.1659), (1.53, 0.2947, -0.5), (1.482, -0.03929, 0.8253), (1.694, -0.1017, 0.5005), (1.731, -0.1372, 0.1667), (1.739, -0.1263, -0.1666), (1.717, -0.06985, -0.4999), (1.514, -0.3866, 0.8677), (1.681, -0.4142, 0.5238), (1.705, -0.4366, 0.1677), (1.714, -0.429, -0.1668), (1.702, -0.3951, -0.5067), (1.456, -0.7541, 0.9091), (1.591, -0.7206, 0.5594), (1.603, -0.7051, 0.1784), (1.607, -0.7058, -0.1709), (1.59, -0.7177, -0.5298), (1.615, -0.5534, -0.6943), (1.677, -0.5609, -0.3407), (1.671, -0.5711, 0.0002264), (1.665, -0.568, 0.3559), (1.606, -0.5655, 0.7252), (1.668, -0.2085, -0.6686), (1.738, -0.2623, -0.3335), (1.728, -0.2945, 4.853e-06), (1.718, -0.2845, 0.3346), (1.638, -0.235, 0.6804), (1.587, 0.1357, -0.6655), (1.699, 0.07211, -0.3331), (1.705, 0.0368, 0.000251), (1.691, 0.04759, 0.3336), (1.573, 0.1042, 0.6662), (1.186, 0.5346, -0.6832), (1.33, 0.4704, -0.3339), (1.356, 0.4421, 0.001667), (1.341, 0.4523, 0.3378), (1.207, 0.5134, 0.6859), (0.4828, 0.9011, -0.732), (0.5976, 0.8395, -0.3535), (0.6208, 0.8058, 0.002995), (0.6106, 0.8307, 0.3574), (0.51, 0.8965, 0.7293), (-0.69, 0.5158, -0.7093), (-0.8681, 0.4794, -0.3452), (-0.9484, 0.465, 0.0002582), (-0.9297, 0.4781, 0.3463), (-0.8572, 0.5181, 0.7076), (-0.5407, 0.1698, -0.6723), (-0.7671, 0.1583, -0.3338), (-0.8394, 0.1565, 1.938e-06), (-0.7925, 0.1578, 0.3344), (-0.6933, 0.1691, 0.6744), (-0.2846, -0.1784, -0.6685), (-0.5126, -0.1731, -0.3334), (-0.5824, -0.1743, -3.004e-08), (-0.533, -0.1745, 0.334), (-0.4293, -0.1758, 0.6767), (-0.11, -0.5472, -0.6959), (-0.2905, -0.5166, -0.3406), (-0.3513, -0.5062, 0.0002593), (-0.3275, -0.5101, 0.3551), (-0.2407, -0.5441, 0.7255), (0.06452, -0.8989, -0.7247), (-0.03955, -0.8535, -0.3559), (-0.09533, -0.8263, 0.001708), (-0.09264, -0.8421, 0.3798), (-0.03752, -0.9054, 0.7543), (-0.3644, 1.004, 0.7387), (-0.3156, 0.9376, 0.3633), (-0.3081, 0.9083, 0.002211), (-0.3026, 0.9426, -0.3627), (-0.3451, 1.007, -0.7444), (-0.7696, 0.8382, -0.7418), (-0.827, 0.78, -0.3613), (-0.8777, 0.7507, 0.000915), (-0.8816, 0.7778, 0.3605), (-0.8706, 0.839, 0.7348), (0.7343, -1.055, -0.7287), (0.7186, -1.009, -0.3589), (0.6923, -0.9797, 0.001703), (0.6931, -0.9973, 0.3814), (0.7025, -1.065, 0.7572), (1.436, -0.8966, -0.7227), (1.482, -0.8567, -0.3549), (1.482, -0.8371, 0.00148), (1.481, -0.8492, 0.3782), (1.446, -0.9042, 0.7527), (1.475, -0.8741, 0.5688), (1.48, -0.8377, 0.1846), (1.484, -0.8432, -0.174), (1.469, -0.8761, -0.5396), (1.356, -0.9111, -0.8912), (0.7007, -1.03, 0.5723), (0.6892, -0.9804, 0.1875), (0.7026, -0.9895, -0.1762), (0.7331, -1.033, -0.5451), (0.7176, -1.063, -0.8963), (-0.878, 0.8088, 0.5488), (-0.8822, 0.7568, 0.1768), (-0.8603, 0.7596, -0.1754), (-0.7911, 0.8079, -0.5527), (-0.7467, 0.8614, -0.9131), (-0.3131, 0.9744, -0.5548), (-0.3046, 0.9191, -0.1756), (-0.3104, 0.9147, 0.179), (-0.3318, 0.9713, 0.5521), (-0.4039, 1.019, 0.9083), (-0.07251, -0.8724, 0.5707), (-0.09927, -0.8271, 0.1857), (-0.07704, -0.8349, -0.1744), (0.01179, -0.877, -0.5413), (0.13, -0.9128, -0.8926), (-0.297, -0.5236, 0.5433), (-0.3428, -0.5065, 0.1718), (-0.3393, -0.508, -0.168), (-0.2094, -0.5316, -0.5182), (0.02145, -0.5584, -0.8615), (-0.4953, -0.1738, 0.5043), (-0.5594, -0.1749, 0.1667), (-0.5751, -0.1736, -0.1667), (-0.4076, -0.1745, -0.5009), (-0.1259, -0.1825, -0.8274), (-0.7567, 0.1626, 0.5043), (-0.8176, 0.1564, 0.1667), (-0.8309, 0.1568, -0.1667), (-0.6616, 0.1629, -0.5027), (-0.3827, 0.1744, -0.8316), (-0.9048, 0.4978, 0.5274), (-0.9427, 0.467, 0.1701), (-0.9291, 0.4683, -0.169), (-0.78, 0.4965, -0.5275), (-0.5803, 0.5305, -0.8762), (0.5781, 0.864, 0.5437), (0.6204, 0.8101, 0.1764), (0.6154, 0.8157, -0.1707), (0.5562, 0.8704, -0.543), (0.3642, 0.9206, -0.9056), (1.298, 0.4782, 0.5106), (1.355, 0.4422, 0.1687), (1.35, 0.4499, -0.1652), (1.28, 0.5012, -0.5068), (1.026, 0.5577, -0.852), (1.654, 0.07206, 0.5003), (1.702, 0.03679, 0.1669), (1.706, 0.04763, -0.1664), (1.666, 0.104, -0.4997), (1.435, 0.1593, -0.8227), (1.695, -0.2622, 0.5066), (1.724, -0.2945, 0.1667), (1.734, -0.2846, -0.1667), (1.721, -0.2344, -0.501), (1.548, -0.191, -0.8273), (1.65, -0.5655, 0.5437), (1.669, -0.5712, 0.1718), (1.676, -0.5672, -0.1681), (1.661, -0.5552, -0.5175), (1.512, -0.5572, -0.8597), (0.7877, -0.562, -1.02), (0.7379, -0.1846, -0.9841), (0.5304, 0.1725, -0.9835), (0.18, 0.5512, -1.029), (-0.2641, 0.8935, -1.064), (0.6791, -0.5732, 1.049), (0.5923, -0.1878, 0.9998), (0.3872, 0.1698, 0.9868), (0.07832, 0.5433, 1.028), (-0.2976, 0.8827, 1.056), (1.498, -0.5684, 0.8907), (1.51, -0.2109, 0.8429), (1.413, 0.1357, 0.8238), (1.04, 0.5436, 0.8535), (0.388, 0.9147, 0.9004), (-0.7575, 0.5309, 0.8738), (-0.5669, 0.1733, 0.8343), (-0.3034, -0.1807, 0.8401), (-0.1316, -0.5622, 0.891), (0.03128, -0.9274, 0.922), (-0.3885, 1.025, -0.9159), (-0.8385, 0.8583, 0.9041), (0.6931, -1.08, 0.9261), (1.365, -0.9263, 0.921), (0.6869, -0.9357, 1.074), (0.7325, -0.9171, -1.045)], [], [(385, 101, 2, 115), (384, 125, 6, 108), (383, 106, 5, 102), (382, 108, 6, 104), (381, 109, 7, 105), (380, 99, 3, 165), (379, 125, 23, 170), (378, 126, 24, 175), (377, 127, 25, 180), (376, 128, 26, 185), (375, 129, 27, 190), (374, 120, 18, 195), (373, 121, 19, 200), (372, 122, 20, 205), (371, 123, 21, 210), (370, 124, 22, 215), (369, 109, 27, 140), (368, 129, 26, 141), (367, 128, 25, 142), (366, 127, 24, 143), (365, 126, 23, 144), (364, 145, 17, 103), (363, 146, 16, 119), (362, 147, 15, 118), (361, 148, 14, 117), (360, 149, 13, 116), (359, 220, 97, 139), (358, 221, 96, 219), (357, 222, 95, 218), (356, 223, 94, 217), (355, 224, 93, 216), (354, 225, 92, 138), (353, 226, 91, 214), (352, 227, 90, 213), (351, 228, 89, 212), (350, 229, 88, 211), (349, 230, 87, 137), (348, 231, 86, 209), (347, 232, 85, 208), (346, 233, 84, 207), (345, 234, 83, 206), (344, 235, 82, 136), (343, 236, 81, 204), (342, 237, 80, 203), (341, 238, 79, 202), (340, 239, 78, 201), (339, 240, 77, 135), (338, 241, 76, 199), (337, 242, 75, 198), (336, 243, 74, 197), (335, 244, 73, 196), (334, 245, 72, 134), (333, 246, 71, 194), (332, 247, 70, 193), (331, 248, 69, 192), (330, 249, 68, 191), (329, 250, 67, 133), (328, 251, 66, 189), (327, 252, 65, 188), (326, 253, 64, 187), (325, 254, 63, 186), (324, 255, 62, 132), (323, 256, 61, 184), (322, 257, 60, 183), (321, 258, 59, 182), (320, 259, 58, 181), (319, 260, 57, 131), (318, 261, 56, 179), (317, 262, 55, 178), (316, 263, 54, 177), (315, 264, 53, 176), (314, 265, 52, 130), (313, 266, 51, 174), (312, 267, 50, 173), (311, 268, 49, 172), (310, 269, 48, 171), (309, 270, 47, 105), (308, 271, 46, 169), (307, 272, 45, 168), (306, 273, 44, 167), (305, 274, 43, 166), (304, 275, 43, 165), (303, 276, 44, 166), (302, 277, 45, 167), (301, 278, 46, 168), (300, 279, 47, 169), (299, 280, 38, 160), (298, 281, 39, 161), (297, 282, 40, 162), (296, 283, 41, 163), (295, 284, 42, 164), (294, 285, 33, 155), (293, 286, 34, 156), (292, 287, 35, 157), (291, 288, 36, 158), (290, 289, 37, 159), (288, 290, 159, 36), (94, 216, 290, 288), (216, 93, 289, 290), (287, 291, 158, 35), (95, 217, 291, 287), (217, 94, 288, 291), (286, 292, 157, 34), (96, 218, 292, 286), (218, 95, 287, 292), (285, 293, 156, 33), (97, 219, 293, 285), (219, 96, 286, 293), (98, 294, 155, 1), (12, 139, 294, 98), (139, 97, 285, 294), (283, 295, 164, 41), (36, 159, 295, 283), (159, 37, 284, 295), (282, 296, 163, 40), (35, 158, 296, 282), (158, 36, 283, 296), (281, 297, 162, 39), (34, 157, 297, 281), (157, 35, 282, 297), (280, 298, 161, 38), (33, 156, 298, 280), (156, 34, 281, 298), (101, 299, 160, 2), (1, 155, 299, 101), (155, 33, 280, 299), (278, 300, 169, 46), (69, 191, 300, 278), (191, 68, 279, 300), (277, 301, 168, 45), (70, 192, 301, 277), (192, 69, 278, 301), (276, 302, 167, 44), (71, 193, 302, 276), (193, 70, 277, 302), (275, 303, 166, 43), (72, 194, 303, 275), (194, 71, 276, 303), (103, 304, 165, 3), (17, 134, 304, 103), (134, 72, 275, 304), (273, 305, 166, 44), (29, 151, 305, 273), (151, 28, 274, 305), (272, 306, 167, 45), (30, 152, 306, 272), (152, 29, 273, 306), (271, 307, 168, 46), (31, 153, 307, 271), (153, 30, 272, 307), (270, 308, 169, 47), (32, 154, 308, 270), (154, 31, 271, 308), (107, 309, 105, 7), (4, 100, 309, 107), (100, 32, 270, 309), (268, 310, 171, 49), (41, 164, 310, 268), (164, 42, 269, 310), (267, 311, 172, 50), (40, 163, 311, 267), (163, 41, 268, 311), (266, 312, 173, 51), (39, 162, 312, 266), (162, 40, 267, 312), (265, 313, 174, 52), (38, 161, 313, 265), (161, 39, 266, 313), (115, 314, 130, 13), (2, 160, 314, 115), (160, 38, 265, 314), (263, 315, 176, 54), (49, 171, 315, 263), (171, 48, 264, 315), (262, 316, 177, 55), (50, 172, 316, 262), (172, 49, 263, 316), (261, 317, 178, 56), (51, 173, 317, 261), (173, 50, 262, 317), (260, 318, 179, 57), (52, 174, 318, 260), (174, 51, 261, 318), (116, 319, 131, 14), (13, 130, 319, 116), (130, 52, 260, 319), (258, 320, 181, 59), (54, 176, 320, 258), (176, 53, 259, 320), (257, 321, 182, 60), (55, 177, 321, 257), (177, 54, 258, 321), (256, 322, 183, 61), (56, 178, 322, 256), (178, 55, 257, 322), (255, 323, 184, 62), (57, 179, 323, 255), (179, 56, 256, 323), (117, 324, 132, 15), (14, 131, 324, 117), (131, 57, 255, 324), (253, 325, 186, 64), (59, 181, 325, 253), (181, 58, 254, 325), (252, 326, 187, 65), (60, 182, 326, 252), (182, 59, 253, 326), (251, 327, 188, 66), (61, 183, 327, 251), (183, 60, 252, 327), (250, 328, 189, 67), (62, 184, 328, 250), (184, 61, 251, 328), (118, 329, 133, 16), (15, 132, 329, 118), (132, 62, 250, 329), (248, 330, 191, 69), (64, 186, 330, 248), (186, 63, 249, 330), (247, 331, 192, 70), (65, 187, 331, 247), (187, 64, 248, 331), (246, 332, 193, 71), (66, 188, 332, 246), (188, 65, 247, 332), (245, 333, 194, 72), (67, 189, 333, 245), (189, 66, 246, 333), (119, 334, 134, 17), (16, 133, 334, 119), (133, 67, 245, 334), (243, 335, 196, 74), (31, 154, 335, 243), (154, 32, 244, 335), (242, 336, 197, 75), (30, 153, 336, 242), (153, 31, 243, 336), (241, 337, 198, 76), (29, 152, 337, 241), (152, 30, 242, 337), (240, 338, 199, 77), (28, 151, 338, 240), (151, 29, 241, 338), (110, 339, 135, 8), (0, 150, 339, 110), (150, 28, 240, 339), (238, 340, 201, 79), (74, 196, 340, 238), (196, 73, 239, 340), (237, 341, 202, 80), (75, 197, 341, 237), (197, 74, 238, 341), (236, 342, 203, 81), (76, 198, 342, 236), (198, 75, 237, 342), (235, 343, 204, 82), (77, 199, 343, 235), (199, 76, 236, 343), (111, 344, 136, 9), (8, 135, 344, 111), (135, 77, 235, 344), (233, 345, 206, 84), (79, 201, 345, 233), (201, 78, 234, 345), (232, 346, 207, 85), (80, 202, 346, 232), (202, 79, 233, 346), (231, 347, 208, 86), (81, 203, 347, 231), (203, 80, 232, 347), (230, 348, 209, 87), (82, 204, 348, 230), (204, 81, 231, 348), (112, 349, 137, 10), (9, 136, 349, 112), (136, 82, 230, 349), (228, 350, 211, 89), (84, 206, 350, 228), (206, 83, 229, 350), (227, 351, 212, 90), (85, 207, 351, 227), (207, 84, 228, 351), (226, 352, 213, 91), (86, 208, 352, 226), (208, 85, 227, 352), (225, 353, 214, 92), (87, 209, 353, 225), (209, 86, 226, 353), (113, 354, 138, 11), (10, 137, 354, 113), (137, 87, 225, 354), (223, 355, 216, 94), (89, 211, 355, 223), (211, 88, 224, 355), (222, 356, 217, 95), (90, 212, 356, 222), (212, 89, 223, 356), (221, 357, 218, 96), (91, 213, 357, 221), (213, 90, 222, 357), (220, 358, 219, 97), (92, 214, 358, 220), (214, 91, 221, 358), (114, 359, 139, 12), (11, 138, 359, 114), (138, 92, 220, 359), (148, 360, 116, 14), (11, 114, 360, 148), (114, 12, 149, 360), (147, 361, 117, 15), (10, 113, 361, 147), (113, 11, 148, 361), (146, 362, 118, 16), (9, 112, 362, 146), (112, 10, 147, 362), (145, 363, 119, 17), (8, 111, 363, 145), (111, 9, 146, 363), (99, 364, 103, 3), (0, 110, 364, 99), (110, 8, 145, 364), (124, 365, 144, 22), (21, 143, 365, 124), (143, 24, 126, 365), (123, 366, 143, 21), (20, 142, 366, 123), (142, 25, 127, 366), (122, 367, 142, 20), (19, 141, 367, 122), (141, 26, 128, 367), (121, 368, 141, 19), (18, 140, 368, 121), (140, 27, 129, 368), (120, 369, 140, 18), (4, 107, 369, 120), (107, 7, 109, 369), (224, 370, 215, 93), (88, 210, 370, 224), (210, 21, 124, 370), (229, 371, 210, 88), (83, 205, 371, 229), (205, 20, 123, 371), (234, 372, 205, 83), (78, 200, 372, 234), (200, 19, 122, 372), (239, 373, 200, 78), (73, 195, 373, 239), (195, 18, 121, 373), (244, 374, 195, 73), (32, 100, 374, 244), (100, 4, 120, 374), (249, 375, 190, 68), (63, 185, 375, 249), (185, 26, 129, 375), (254, 376, 185, 63), (58, 180, 376, 254), (180, 25, 128, 376), (259, 377, 180, 58), (53, 175, 377, 259), (175, 24, 127, 377), (264, 378, 175, 53), (48, 170, 378, 264), (170, 23, 126, 378), (269, 379, 170, 48), (42, 104, 379, 269), (104, 6, 125, 379), (274, 380, 165, 43), (28, 150, 380, 274), (150, 0, 99, 380), (279, 381, 105, 47), (68, 190, 381, 279), (190, 27, 109, 381), (284, 382, 104, 42), (37, 102, 382, 284), (102, 5, 108, 382), (289, 383, 102, 37), (93, 215, 383, 289), (215, 22, 106, 383), (106, 384, 108, 5), (22, 144, 384, 106), (144, 23, 125, 384), (149, 385, 115, 13), (12, 98, 385, 149), (98, 1, 101, 385)])
me_cube_001.materials.append(mat_material_001)
me_cube_001.use_remesh_preserve_volume = False
me_cube_001.use_remesh_preserve_attributes = False
me_cube_001.use_mirror_vertex_groups = False
me_cube_001.update()

# ---- objects
ob_cube = bpy.data.objects.new('Cube', me_cube)
ob_lamp = bpy.data.objects.new('Lamp', light_lamp)
ob_camera = bpy.data.objects.new('Camera', cam_camera)
ob_cube_001 = bpy.data.objects.new('Cube.001', me_cube_001)

# ---- transforms, parenting, visibility, modifiers, constraints
ob_cube.location = (0.0, -3.374, 0.0)
ob_cube.scale = (0.6863, 1.797, 1.797)
ob_cube.lock_rotations_4d = False
ob_cube.empty_display_type = 'ARROWS'
ob_cube.lineart.crease_threshold = 0.0
ob_lamp.location = (4.076, 1.005, 5.904)
ob_lamp.rotation_euler = (0.6503, 0.05522, 1.866)
ob_lamp.lock_rotations_4d = False
ob_lamp.empty_display_type = 'ARROWS'
ob_lamp.color = (0.0, 0.0, 0.0, 0.0)
ob_lamp.lineart.crease_threshold = 0.0
ob_camera.location = (7.481, -6.508, 5.344)
ob_camera.rotation_euler = (1.109, 0.0, 0.8149)
ob_camera.lock_rotations_4d = False
ob_camera.empty_display_type = 'ARROWS'
ob_camera.color = (0.0, 0.0, 0.0, 0.0)
ob_camera.display_type = 'WIRE'
ob_camera.lineart.crease_threshold = 0.0
ob_cube_001.location = (0.0, 3.013, 0.0)
ob_cube_001.scale = (0.4505, 3.174, 1.179)
ob_cube_001.lock_rotations_4d = False
ob_cube_001.empty_display_type = 'ARROWS'
ob_cube_001.lineart.crease_threshold = 0.0

# ---- collection membership
col_collection_1.objects.link(ob_cube)
col_collection_1.objects.link(ob_lamp)
col_collection_1.objects.link(ob_camera)
col_collection_1.objects.link(ob_cube_001)

# ---- scene / render settings (as saved in the file)
scene.camera = ob_camera
scene.frame_start = 1; scene.frame_end = 250; scene.frame_set(1)
scene.render.engine = 'BLENDER_EEVEE_NEXT'
scene.render.resolution_percentage = 50
scene.render.dither_intensity = 0.0
scene.cycles.use_denoising = False
scene.cycles.samples = 128
scene.cycles.sampling_pattern = 'TABULATED_SOBOL'
scene.cycles.use_adaptive_sampling = False
scene.cycles.use_light_tree = False
scene.cycles.blur_glossy = 0.0
scene.cycles.sample_clamp_indirect = 0.0
scene.view_settings.view_transform = 'Standard'
bpy.context.view_layer.update()
